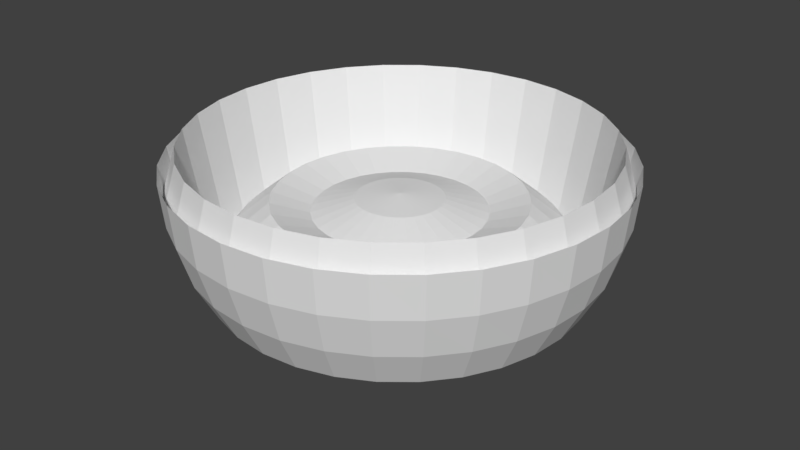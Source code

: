 # Source: target.blend  (saved by Blender 2.79.0; exported with 4.5.12 LTS)
import bpy
from mathutils import Matrix  # noqa: F401  (used for matrix-valued properties, if any)

bpy.ops.wm.read_factory_settings(use_empty=True)
scene = bpy.context.scene
scene.name = 'Scene'

# ---- collections
col_collection_1 = bpy.data.collections.new('Collection 1'); scene.collection.children.link(col_collection_1)

# ---- world
world_world = bpy.data.worlds.new('World'); scene.world = world_world
world_world.color = (0.05088, 0.05088, 0.05088)
world_world.use_sun_shadow = False
world_world.sun_shadow_jitter_overblur = 0.0
world_world.cycles.sampling_method = 'MANUAL'

# ---- meshes
me_circle = bpy.data.meshes.new('Circle')
me_circle.from_pydata([(0.3144, 0.8, -0.01041), (0.3144, 0.9876, -0.06732), (0.3144, 1.16, -0.0132), (0.3144, 1.312, -0.1376), (0.3144, 1.436, -0.2891), (0.3144, 1.529, 0.2601), (0.3144, 1.586, 0.07247), (0.3144, 1.605, 0.1768), (0.3144, 1.586, -0.01833), (0.3144, 1.16, -0.457), (0.3525, 0.7962, -0.01041), (0.3891, 0.9802, -0.06732), (0.4228, 1.15, -0.0132), (0.4524, 1.298, -0.1376), (0.4766, 1.42, -0.2891), (0.4946, 1.511, 0.2601), (0.5057, 1.567, 0.07247), (0.5095, 1.586, 0.1768), (0.5057, 1.567, -0.01833), (0.4946, 1.511, -0.2059), (0.4766, 1.42, -0.3788), (0.4524, 1.298, -0.4158), (0.4228, 1.15, -0.457), (0.3891, 0.9802, -0.5074), (0.3525, 0.7962, -0.5295), (0.3891, 0.7851, -0.01041), (0.4608, 0.9584, -0.06732), (0.527, 1.118, -0.0132), (0.585, 1.258, -0.1376), (0.6326, 1.373, -0.2891), (0.668, 1.458, 0.2601), (0.6897, 1.511, 0.07247), (0.6971, 1.529, 0.1768), (0.6897, 1.511, -0.01833), (0.668, 1.458, -0.2059), (0.6326, 1.373, -0.3788), (0.585, 1.258, -0.4158), (0.527, 1.118, -0.457), (0.4608, 0.9584, -0.5074), (0.3891, 0.7851, -0.5295), (0.4228, 0.7671, -0.01041), (0.527, 0.9231, -0.06732), (0.6231, 1.067, -0.0132), (0.7072, 1.193, -0.1376), (0.7763, 1.296, -0.2891), (0.8277, 1.373, 0.2601), (0.8593, 1.42, 0.07247), (0.87, 1.436, 0.1768), (0.8593, 1.42, -0.01833), (0.8277, 1.373, -0.2059), (0.7763, 1.296, -0.3788), (0.7072, 1.193, -0.4158), (0.6231, 1.067, -0.457), (0.527, 0.9231, -0.5074), (0.4228, 0.7671, -0.5295), (0.4524, 0.7428, -0.01041), (0.585, 0.8755, -0.06732), (0.7072, 0.9977, -0.0132), (0.8144, 1.105, -0.1376), (0.9023, 1.193, -0.2891), (0.9677, 1.258, 0.2601), (1.008, 1.298, 0.07247), (1.022, 1.312, 0.1768), (1.008, 1.298, -0.01833), (0.9677, 1.258, -0.2059), (0.9023, 1.193, -0.3788), (0.8144, 1.105, -0.4158), (0.7072, 0.9977, -0.457), (0.585, 0.8755, -0.5074), (0.4524, 0.7428, -0.5295), (0.4766, 0.7133, -0.01041), (0.6326, 0.8175, -0.06732), (0.7763, 0.9135, -0.0132), (0.9023, 0.9977, -0.1376), (1.006, 1.067, -0.2891), (1.083, 1.118, 0.2601), (1.13, 1.15, 0.07247), (1.146, 1.16, 0.1768), (1.13, 1.15, -0.01833), (1.083, 1.118, -0.2059), (1.006, 1.067, -0.3788), (0.9023, 0.9977, -0.4158), (0.7763, 0.9135, -0.457), (0.6326, 0.8175, -0.5074), (0.4766, 0.7133, -0.5295), (0.4946, 0.6795, -0.01041), (0.668, 0.7513, -0.06732), (0.8277, 0.8175, -0.0132), (0.9677, 0.8755, -0.1376), (1.083, 0.9231, -0.2891), (1.168, 0.9584, 0.2601), (1.221, 0.9802, 0.07247), (1.238, 0.9876, 0.1768), (1.221, 0.9802, -0.01833), (1.168, 0.9584, -0.2059), (1.083, 0.9231, -0.3788), (0.9677, 0.8755, -0.4158), (0.8277, 0.8175, -0.457), (0.668, 0.7513, -0.5074), (0.4946, 0.6795, -0.5295), (0.5057, 0.6429, -0.01041), (0.6897, 0.6795, -0.06732), (0.8593, 0.7133, -0.0132), (1.008, 0.7428, -0.1376), (1.13, 0.7671, -0.2891), (1.221, 0.7851, 0.2601), (1.276, 0.7962, 0.07247), (1.295, 0.8, 0.1768), (1.276, 0.7962, -0.01833), (1.221, 0.7851, -0.2059), (1.13, 0.7671, -0.3788), (1.008, 0.7428, -0.4158), (0.8593, 0.7133, -0.457), (0.6897, 0.6795, -0.5074), (0.5057, 0.6429, -0.5295), (0.5095, 0.6049, -0.01041), (0.6971, 0.6049, -0.06732), (0.87, 0.6049, -0.0132), (1.022, 0.6049, -0.1376), (1.146, 0.6049, -0.2891), (1.238, 0.6049, 0.2601), (1.295, 0.6049, 0.07247), (1.314, 0.6049, 0.1768), (1.295, 0.6049, -0.01833), (1.238, 0.6049, -0.2059), (1.146, 0.6049, -0.3788), (1.022, 0.6049, -0.4158), (0.87, 0.6049, -0.457), (0.6971, 0.6049, -0.5074), (0.5095, 0.6049, -0.5295), (0.5057, 0.5668, -0.01041), (0.6897, 0.5302, -0.06732), (0.8593, 0.4965, -0.0132), (1.008, 0.4669, -0.1376), (1.13, 0.4427, -0.2891), (1.221, 0.4246, 0.2601), (1.276, 0.4135, 0.07247), (1.295, 0.4098, 0.1768), (1.276, 0.4135, -0.01833), (1.221, 0.4246, -0.2059), (1.13, 0.4427, -0.3788), (1.008, 0.4669, -0.4158), (0.8593, 0.4965, -0.457), (0.6897, 0.5302, -0.5074), (0.5057, 0.5668, -0.5295), (0.4946, 0.5302, -0.01041), (0.668, 0.4584, -0.06732), (0.8277, 0.3923, -0.0132), (0.9677, 0.3343, -0.1376), (1.083, 0.2867, -0.2891), (1.168, 0.2513, 0.2601), (1.221, 0.2295, 0.07247), (1.238, 0.2222, 0.1768), (1.221, 0.2295, -0.01833), (1.168, 0.2513, -0.2059), (1.083, 0.2867, -0.3788), (0.9677, 0.3343, -0.4158), (0.8277, 0.3923, -0.457), (0.668, 0.4584, -0.5074), (0.4946, 0.5302, -0.5295), (0.4766, 0.4965, -0.01041), (0.6326, 0.3923, -0.06732), (0.7763, 0.2962, -0.0132), (0.9023, 0.212, -0.1376), (1.006, 0.1429, -0.2891), (1.083, 0.09159, 0.2601), (1.13, 0.05998, 0.07247), (1.146, 0.0493, 0.1768), (1.13, 0.05998, -0.01833), (1.083, 0.09159, -0.2059), (1.006, 0.1429, -0.3788), (0.9023, 0.212, -0.4158), (0.7763, 0.2962, -0.457), (0.6326, 0.3923, -0.5074), (0.4766, 0.4965, -0.5295), (0.4524, 0.4669, -0.01041), (0.585, 0.3343, -0.06732), (0.7072, 0.212, -0.0132), (0.8144, 0.1049, -0.1376), (0.9023, 0.01694, -0.2891), (0.9677, -0.04841, 0.2601), (1.008, -0.08865, 0.07247), (1.022, -0.1022, 0.1768), (1.008, -0.08865, -0.01833), (0.9677, -0.04841, -0.2059), (0.9023, 0.01694, -0.3788), (0.8144, 0.1049, -0.4158), (0.7072, 0.212, -0.457), (0.585, 0.3343, -0.5074), (0.4524, 0.4669, -0.5295), (0.4228, 0.4427, -0.01041), (0.527, 0.2867, -0.06732), (0.6231, 0.1429, -0.0132), (0.7072, 0.01694, -0.1376), (0.7763, -0.08647, -0.2891), (0.8277, -0.1633, 0.2601), (0.8593, -0.2106, 0.07247), (0.87, -0.2266, 0.1768), (0.8593, -0.2106, -0.01833), (0.8277, -0.1633, -0.2059), (0.7763, -0.08647, -0.3788), (0.7072, 0.01694, -0.4158), (0.6231, 0.1429, -0.457), (0.527, 0.2867, -0.5074), (0.4228, 0.4427, -0.5295), (0.3144, 0.6049, -0.5487), (0.3891, 0.4246, -0.01041), (0.4608, 0.2513, -0.06732), (0.527, 0.09159, -0.0132), (0.585, -0.04841, -0.1376), (0.6326, -0.1633, -0.2891), (0.668, -0.2487, 0.2601), (0.6897, -0.3013, 0.07247), (0.6971, -0.319, 0.1768), (0.6897, -0.3013, -0.01833), (0.668, -0.2487, -0.2059), (0.6326, -0.1633, -0.3788), (0.585, -0.04841, -0.4158), (0.527, 0.09159, -0.457), (0.4608, 0.2513, -0.5074), (0.3891, 0.4246, -0.5295), (0.3525, 0.4135, -0.01041), (0.3891, 0.2295, -0.06732), (0.4228, 0.05998, -0.0132), (0.4524, -0.08865, -0.1376), (0.4766, -0.2106, -0.2891), (0.4946, -0.3013, 0.2601), (0.5057, -0.3571, 0.07247), (0.5095, -0.3759, 0.1768), (0.5057, -0.3571, -0.01833), (0.4946, -0.3013, -0.2059), (0.4766, -0.2106, -0.3788), (0.4524, -0.08865, -0.4158), (0.4228, 0.05998, -0.457), (0.3891, 0.2295, -0.5074), (0.3525, 0.4135, -0.5295), (0.3144, 0.4098, -0.01041), (0.3144, 0.2222, -0.06732), (0.3144, 0.0493, -0.0132), (0.3144, -0.1022, -0.1376), (0.3144, -0.2266, -0.2891), (0.3144, -0.319, 0.2601), (0.3144, -0.3759, 0.07247), (0.3144, -0.3951, 0.1768), (0.3144, -0.3759, -0.01833), (0.3144, -0.319, -0.2059), (0.3144, -0.2266, -0.3788), (0.3144, -0.1022, -0.4158), (0.3144, 0.0493, -0.457), (0.3144, 0.2222, -0.5074), (0.3144, 0.4098, -0.5295), (0.2763, 0.4135, -0.01041), (0.2397, 0.2295, -0.06732), (0.206, 0.05998, -0.0132), (0.1765, -0.08865, -0.1376), (0.1522, -0.2106, -0.2891), (0.1342, -0.3013, 0.2601), (0.1231, -0.3571, 0.07247), (0.1193, -0.3759, 0.1768), (0.1231, -0.3571, -0.01833), (0.1342, -0.3013, -0.2059), (0.1522, -0.2106, -0.3788), (0.1765, -0.08865, -0.4158), (0.206, 0.05998, -0.457), (0.2397, 0.2295, -0.5074), (0.2763, 0.4135, -0.5295), (0.2397, 0.4246, -0.01041), (0.168, 0.2513, -0.06732), (0.1018, 0.09159, -0.0132), (0.0438, -0.04841, -0.1376), (-0.003788, -0.1633, -0.2891), (-0.03915, -0.2487, 0.2601), (-0.06093, -0.3013, 0.07247), (-0.06828, -0.319, 0.1768), (-0.06093, -0.3013, -0.01833), (-0.03915, -0.2487, -0.2059), (-0.003788, -0.1633, -0.3788), (0.0438, -0.04841, -0.4158), (0.1018, 0.09159, -0.457), (0.168, 0.2513, -0.5074), (0.2397, 0.4246, -0.5295), (0.206, 0.4427, -0.01041), (0.1018, 0.2867, -0.06732), (0.005743, 0.1429, -0.0132), (-0.07845, 0.01694, -0.1376), (-0.1475, -0.08647, -0.2891), (-0.1989, -0.1633, 0.2601), (-0.2305, -0.2106, 0.07247), (-0.2412, -0.2266, 0.1768), (-0.2305, -0.2106, -0.01833), (-0.1989, -0.1633, -0.2059), (-0.1475, -0.08647, -0.3788), (-0.07845, 0.01694, -0.4158), (0.005743, 0.1429, -0.457), (0.1018, 0.2867, -0.5074), (0.206, 0.4427, -0.5295), (0.3144, 0.6049, 0.008803), (0.1765, 0.4669, -0.01041), (0.0438, 0.3343, -0.06732), (-0.07845, 0.212, -0.0132), (-0.1856, 0.1049, -0.1376), (-0.2735, 0.01694, -0.2891), (-0.3389, -0.04841, 0.2601), (-0.3791, -0.08865, 0.07247), (-0.3927, -0.1022, 0.1768), (-0.3791, -0.08865, -0.01833), (-0.3389, -0.04841, -0.2059), (-0.2735, 0.01694, -0.3788), (-0.1856, 0.1049, -0.4158), (-0.07845, 0.212, -0.457), (0.0438, 0.3343, -0.5074), (0.1765, 0.4669, -0.5295), (0.1522, 0.4965, -0.01041), (-0.003788, 0.3923, -0.06732), (-0.1475, 0.2962, -0.0132), (-0.2735, 0.212, -0.1376), (-0.3769, 0.1429, -0.2891), (-0.4538, 0.09159, 0.2601), (-0.5011, 0.05998, 0.07247), (-0.5171, 0.0493, 0.1768), (-0.5011, 0.05998, -0.01833), (-0.4538, 0.09159, -0.2059), (-0.3769, 0.1429, -0.3788), (-0.2735, 0.212, -0.4158), (-0.1475, 0.2962, -0.457), (-0.003788, 0.3923, -0.5074), (0.1522, 0.4965, -0.5295), (0.1342, 0.5302, -0.01041), (-0.03915, 0.4584, -0.06732), (-0.1989, 0.3923, -0.0132), (-0.3389, 0.3343, -0.1376), (-0.4538, 0.2867, -0.2891), (-0.5392, 0.2513, 0.2601), (-0.5917, 0.2295, 0.07247), (-0.6095, 0.2222, 0.1768), (-0.5917, 0.2295, -0.01833), (-0.5392, 0.2513, -0.2059), (-0.4538, 0.2867, -0.3788), (-0.3389, 0.3343, -0.4158), (-0.1989, 0.3923, -0.457), (-0.03915, 0.4584, -0.5074), (0.1342, 0.5302, -0.5295), (0.1231, 0.5668, -0.01041), (-0.06093, 0.5302, -0.06732), (-0.2305, 0.4965, -0.0132), (-0.3791, 0.4669, -0.1376), (-0.5011, 0.4427, -0.2891), (-0.5917, 0.4246, 0.2601), (-0.6475, 0.4135, 0.07247), (-0.6664, 0.4098, 0.1768), (-0.6475, 0.4135, -0.01833), (-0.5917, 0.4246, -0.2059), (-0.5011, 0.4427, -0.3788), (-0.3791, 0.4669, -0.4158), (-0.2305, 0.4965, -0.457), (-0.06093, 0.5302, -0.5074), (0.1231, 0.5668, -0.5295), (0.1193, 0.6049, -0.01041), (-0.06828, 0.6049, -0.06732), (-0.2412, 0.6049, -0.0132), (-0.3927, 0.6049, -0.1376), (-0.5171, 0.6049, -0.2891), (-0.6095, 0.6049, 0.2601), (-0.6664, 0.6049, 0.07247), (-0.6856, 0.6049, 0.1768), (-0.6664, 0.6049, -0.01833), (-0.6095, 0.6049, -0.2059), (-0.5171, 0.6049, -0.3788), (-0.3927, 0.6049, -0.4158), (-0.2412, 0.6049, -0.457), (-0.06828, 0.6049, -0.5074), (0.1193, 0.6049, -0.5295), (0.1231, 0.6429, -0.01041), (-0.06093, 0.6795, -0.06732), (-0.2305, 0.7133, -0.0132), (-0.3791, 0.7428, -0.1376), (-0.5011, 0.7671, -0.2891), (-0.5917, 0.7851, 0.2601), (-0.6475, 0.7962, 0.07247), (-0.6664, 0.8, 0.1768), (-0.6475, 0.7962, -0.01833), (-0.5917, 0.7851, -0.2059), (-0.5011, 0.7671, -0.3788), (-0.3791, 0.7428, -0.4158), (-0.2305, 0.7133, -0.457), (-0.06093, 0.6795, -0.5074), (0.1231, 0.6429, -0.5295), (0.1342, 0.6795, -0.01041), (-0.03915, 0.7513, -0.06732), (-0.1989, 0.8175, -0.0132), (-0.3389, 0.8755, -0.1376), (-0.4538, 0.9231, -0.2891), (-0.5392, 0.9584, 0.2601), (-0.5917, 0.9802, 0.07247), (-0.6095, 0.9876, 0.1768), (-0.5917, 0.9802, -0.01833), (-0.5392, 0.9584, -0.2059), (-0.4538, 0.9231, -0.3788), (-0.3389, 0.8755, -0.4158), (-0.1989, 0.8175, -0.457), (-0.03915, 0.7513, -0.5074), (0.1342, 0.6795, -0.5295), (0.1522, 0.7133, -0.01041), (-0.003788, 0.8175, -0.06732), (-0.1475, 0.9135, -0.0132), (-0.2735, 0.9977, -0.1376), (-0.3769, 1.067, -0.2891), (-0.4538, 1.118, 0.2601), (-0.5011, 1.15, 0.07247), (-0.5171, 1.16, 0.1768), (-0.5011, 1.15, -0.01833), (-0.4538, 1.118, -0.2059), (-0.3769, 1.067, -0.3788), (-0.2735, 0.9977, -0.4158), (-0.1475, 0.9135, -0.457), (-0.003788, 0.8175, -0.5074), (0.1522, 0.7133, -0.5295), (0.1765, 0.7428, -0.01041), (0.0438, 0.8755, -0.06732), (-0.07845, 0.9977, -0.0132), (-0.1856, 1.105, -0.1376), (-0.2735, 1.193, -0.2891), (-0.3389, 1.258, 0.2601), (-0.3791, 1.298, 0.07247), (-0.3927, 1.312, 0.1768), (-0.3791, 1.298, -0.01833), (-0.3389, 1.258, -0.2059), (-0.2735, 1.193, -0.3788), (-0.1856, 1.105, -0.4158), (-0.07845, 0.9977, -0.457), (0.0438, 0.8755, -0.5074), (0.1765, 0.7428, -0.5295), (0.206, 0.7671, -0.01041), (0.1018, 0.9231, -0.06732), (0.005743, 1.067, -0.0132), (-0.07845, 1.193, -0.1376), (-0.1475, 1.296, -0.2891), (-0.1989, 1.373, 0.2601), (-0.2305, 1.42, 0.07247), (-0.2412, 1.436, 0.1768), (-0.2305, 1.42, -0.01833), (-0.1989, 1.373, -0.2059), (-0.1475, 1.296, -0.3788), (-0.07845, 1.193, -0.4158), (0.005744, 1.067, -0.457), (0.1018, 0.9231, -0.5074), (0.206, 0.7671, -0.5295), (0.2397, 0.7851, -0.01041), (0.168, 0.9584, -0.06732), (0.1018, 1.118, -0.0132), (0.0438, 1.258, -0.1376), (-0.003788, 1.373, -0.2891), (-0.03915, 1.458, 0.2601), (-0.06093, 1.511, 0.07247), (-0.06828, 1.529, 0.1768), (-0.06093, 1.511, -0.01833), (-0.03915, 1.458, -0.2059), (-0.003788, 1.373, -0.3788), (0.0438, 1.258, -0.4158), (0.1018, 1.118, -0.457), (0.168, 0.9584, -0.5074), (0.2397, 0.7851, -0.5295), (0.2763, 0.7962, -0.01041), (0.2397, 0.9802, -0.06732), (0.206, 1.15, -0.0132), (0.1765, 1.298, -0.1376), (0.1522, 1.42, -0.2891), (0.1342, 1.511, 0.2601), (0.1231, 1.567, 0.07247), (0.1193, 1.586, 0.1768), (0.1231, 1.567, -0.01833), (0.1342, 1.511, -0.2059), (0.1522, 1.42, -0.3788), (0.1765, 1.298, -0.4158), (0.206, 1.15, -0.457), (0.2397, 0.9802, -0.5074), (0.2763, 0.7962, -0.5295), (0.3144, 1.529, -0.2059), (0.3144, 1.436, -0.3788), (0.3144, 1.312, -0.4158), (0.3144, 0.9876, -0.5074), (0.3144, 0.8, -0.5295)], [], [(0, 296, 10), (205, 481, 24), (8, 7, 17, 18), (1, 0, 10, 11), (477, 8, 18, 19), (2, 1, 11, 12), (478, 477, 19, 20), (3, 2, 12, 13), (479, 478, 20, 21), (4, 3, 13, 14), (9, 479, 21, 22), (5, 4, 14, 15), (480, 9, 22, 23), (6, 5, 15, 16), (481, 480, 23, 24), (7, 6, 16, 17), (24, 23, 38, 39), (17, 16, 31, 32), (10, 296, 25), (205, 24, 39), (18, 17, 32, 33), (11, 10, 25, 26), (19, 18, 33, 34), (12, 11, 26, 27), (20, 19, 34, 35), (13, 12, 27, 28), (21, 20, 35, 36), (14, 13, 28, 29), (22, 21, 36, 37), (15, 14, 29, 30), (23, 22, 37, 38), (16, 15, 30, 31), (28, 27, 42, 43), (36, 35, 50, 51), (29, 28, 43, 44), (37, 36, 51, 52), (30, 29, 44, 45), (38, 37, 52, 53), (31, 30, 45, 46), (39, 38, 53, 54), (32, 31, 46, 47), (25, 296, 40), (205, 39, 54), (33, 32, 47, 48), (26, 25, 40, 41), (34, 33, 48, 49), (27, 26, 41, 42), (35, 34, 49, 50), (47, 46, 61, 62), (40, 296, 55), (205, 54, 69), (48, 47, 62, 63), (41, 40, 55, 56), (49, 48, 63, 64), (42, 41, 56, 57), (50, 49, 64, 65), (43, 42, 57, 58), (51, 50, 65, 66), (44, 43, 58, 59), (52, 51, 66, 67), (45, 44, 59, 60), (53, 52, 67, 68), (46, 45, 60, 61), (54, 53, 68, 69), (66, 65, 80, 81), (59, 58, 73, 74), (67, 66, 81, 82), (60, 59, 74, 75), (68, 67, 82, 83), (61, 60, 75, 76), (69, 68, 83, 84), (62, 61, 76, 77), (55, 296, 70), (205, 69, 84), (63, 62, 77, 78), (56, 55, 70, 71), (64, 63, 78, 79), (57, 56, 71, 72), (65, 64, 79, 80), (58, 57, 72, 73), (70, 296, 85), (205, 84, 99), (78, 77, 92, 93), (71, 70, 85, 86), (79, 78, 93, 94), (72, 71, 86, 87), (80, 79, 94, 95), (73, 72, 87, 88), (81, 80, 95, 96), (74, 73, 88, 89), (82, 81, 96, 97), (75, 74, 89, 90), (83, 82, 97, 98), (76, 75, 90, 91), (84, 83, 98, 99), (77, 76, 91, 92), (89, 88, 103, 104), (97, 96, 111, 112), (90, 89, 104, 105), (98, 97, 112, 113), (91, 90, 105, 106), (99, 98, 113, 114), (92, 91, 106, 107), (85, 296, 100), (205, 99, 114), (93, 92, 107, 108), (86, 85, 100, 101), (94, 93, 108, 109), (87, 86, 101, 102), (95, 94, 109, 110), (88, 87, 102, 103), (96, 95, 110, 111), (108, 107, 122, 123), (101, 100, 115, 116), (109, 108, 123, 124), (102, 101, 116, 117), (110, 109, 124, 125), (103, 102, 117, 118), (111, 110, 125, 126), (104, 103, 118, 119), (112, 111, 126, 127), (105, 104, 119, 120), (113, 112, 127, 128), (106, 105, 120, 121), (114, 113, 128, 129), (107, 106, 121, 122), (100, 296, 115), (205, 114, 129), (127, 126, 141, 142), (120, 119, 134, 135), (128, 127, 142, 143), (121, 120, 135, 136), (129, 128, 143, 144), (122, 121, 136, 137), (115, 296, 130), (205, 129, 144), (123, 122, 137, 138), (116, 115, 130, 131), (124, 123, 138, 139), (117, 116, 131, 132), (125, 124, 139, 140), (118, 117, 132, 133), (126, 125, 140, 141), (119, 118, 133, 134), (139, 138, 153, 154), (132, 131, 146, 147), (140, 139, 154, 155), (133, 132, 147, 148), (141, 140, 155, 156), (134, 133, 148, 149), (142, 141, 156, 157), (135, 134, 149, 150), (143, 142, 157, 158), (136, 135, 150, 151), (144, 143, 158, 159), (137, 136, 151, 152), (130, 296, 145), (205, 144, 159), (138, 137, 152, 153), (131, 130, 145, 146), (158, 157, 172, 173), (151, 150, 165, 166), (159, 158, 173, 174), (152, 151, 166, 167), (145, 296, 160), (205, 159, 174), (153, 152, 167, 168), (146, 145, 160, 161), (154, 153, 168, 169), (147, 146, 161, 162), (155, 154, 169, 170), (148, 147, 162, 163), (156, 155, 170, 171), (149, 148, 163, 164), (157, 156, 171, 172), (150, 149, 164, 165), (162, 161, 176, 177), (170, 169, 184, 185), (163, 162, 177, 178), (171, 170, 185, 186), (164, 163, 178, 179), (172, 171, 186, 187), (165, 164, 179, 180), (173, 172, 187, 188), (166, 165, 180, 181), (174, 173, 188, 189), (167, 166, 181, 182), (160, 296, 175), (205, 174, 189), (168, 167, 182, 183), (161, 160, 175, 176), (169, 168, 183, 184), (181, 180, 195, 196), (189, 188, 203, 204), (182, 181, 196, 197), (175, 296, 190), (205, 189, 204), (183, 182, 197, 198), (176, 175, 190, 191), (184, 183, 198, 199), (177, 176, 191, 192), (185, 184, 199, 200), (178, 177, 192, 193), (186, 185, 200, 201), (179, 178, 193, 194), (187, 186, 201, 202), (180, 179, 194, 195), (188, 187, 202, 203), (200, 199, 215, 216), (193, 192, 208, 209), (201, 200, 216, 217), (194, 193, 209, 210), (202, 201, 217, 218), (195, 194, 210, 211), (203, 202, 218, 219), (196, 195, 211, 212), (204, 203, 219, 220), (197, 196, 212, 213), (190, 296, 206), (205, 204, 220), (198, 197, 213, 214), (191, 190, 206, 207), (199, 198, 214, 215), (192, 191, 207, 208), (220, 219, 234, 235), (213, 212, 227, 228), (206, 296, 221), (205, 220, 235), (214, 213, 228, 229), (207, 206, 221, 222), (215, 214, 229, 230), (208, 207, 222, 223), (216, 215, 230, 231), (209, 208, 223, 224), (217, 216, 231, 232), (210, 209, 224, 225), (218, 217, 232, 233), (211, 210, 225, 226), (219, 218, 233, 234), (212, 211, 226, 227), (224, 223, 238, 239), (232, 231, 246, 247), (225, 224, 239, 240), (233, 232, 247, 248), (226, 225, 240, 241), (234, 233, 248, 249), (227, 226, 241, 242), (235, 234, 249, 250), (228, 227, 242, 243), (221, 296, 236), (205, 235, 250), (229, 228, 243, 244), (222, 221, 236, 237), (230, 229, 244, 245), (223, 222, 237, 238), (231, 230, 245, 246), (243, 242, 257, 258), (236, 296, 251), (205, 250, 265), (244, 243, 258, 259), (237, 236, 251, 252), (245, 244, 259, 260), (238, 237, 252, 253), (246, 245, 260, 261), (239, 238, 253, 254), (247, 246, 261, 262), (240, 239, 254, 255), (248, 247, 262, 263), (241, 240, 255, 256), (249, 248, 263, 264), (242, 241, 256, 257), (250, 249, 264, 265), (262, 261, 276, 277), (255, 254, 269, 270), (263, 262, 277, 278), (256, 255, 270, 271), (264, 263, 278, 279), (257, 256, 271, 272), (265, 264, 279, 280), (258, 257, 272, 273), (251, 296, 266), (205, 265, 280), (259, 258, 273, 274), (252, 251, 266, 267), (260, 259, 274, 275), (253, 252, 267, 268), (261, 260, 275, 276), (254, 253, 268, 269), (205, 280, 295), (274, 273, 288, 289), (267, 266, 281, 282), (275, 274, 289, 290), (268, 267, 282, 283), (276, 275, 290, 291), (269, 268, 283, 284), (277, 276, 291, 292), (270, 269, 284, 285), (278, 277, 292, 293), (271, 270, 285, 286), (279, 278, 293, 294), (272, 271, 286, 287), (280, 279, 294, 295), (273, 272, 287, 288), (266, 296, 281), (293, 292, 308, 309), (286, 285, 301, 302), (294, 293, 309, 310), (287, 286, 302, 303), (295, 294, 310, 311), (288, 287, 303, 304), (281, 296, 297), (205, 295, 311), (289, 288, 304, 305), (282, 281, 297, 298), (290, 289, 305, 306), (283, 282, 298, 299), (291, 290, 306, 307), (284, 283, 299, 300), (292, 291, 307, 308), (285, 284, 300, 301), (298, 297, 312, 313), (306, 305, 320, 321), (299, 298, 313, 314), (307, 306, 321, 322), (300, 299, 314, 315), (308, 307, 322, 323), (301, 300, 315, 316), (309, 308, 323, 324), (302, 301, 316, 317), (310, 309, 324, 325), (303, 302, 317, 318), (311, 310, 325, 326), (304, 303, 318, 319), (297, 296, 312), (205, 311, 326), (305, 304, 319, 320), (317, 316, 331, 332), (325, 324, 339, 340), (318, 317, 332, 333), (326, 325, 340, 341), (319, 318, 333, 334), (312, 296, 327), (205, 326, 341), (320, 319, 334, 335), (313, 312, 327, 328), (321, 320, 335, 336), (314, 313, 328, 329), (322, 321, 336, 337), (315, 314, 329, 330), (323, 322, 337, 338), (316, 315, 330, 331), (324, 323, 338, 339), (336, 335, 350, 351), (329, 328, 343, 344), (337, 336, 351, 352), (330, 329, 344, 345), (338, 337, 352, 353), (331, 330, 345, 346), (339, 338, 353, 354), (332, 331, 346, 347), (340, 339, 354, 355), (333, 332, 347, 348), (341, 340, 355, 356), (334, 333, 348, 349), (327, 296, 342), (205, 341, 356), (335, 334, 349, 350), (328, 327, 342, 343), (355, 354, 369, 370), (348, 347, 362, 363), (356, 355, 370, 371), (349, 348, 363, 364), (342, 296, 357), (205, 356, 371), (350, 349, 364, 365), (343, 342, 357, 358), (351, 350, 365, 366), (344, 343, 358, 359), (352, 351, 366, 367), (345, 344, 359, 360), (353, 352, 367, 368), (346, 345, 360, 361), (354, 353, 368, 369), (347, 346, 361, 362), (359, 358, 373, 374), (367, 366, 381, 382), (360, 359, 374, 375), (368, 367, 382, 383), (361, 360, 375, 376), (369, 368, 383, 384), (362, 361, 376, 377), (370, 369, 384, 385), (363, 362, 377, 378), (371, 370, 385, 386), (364, 363, 378, 379), (357, 296, 372), (205, 371, 386), (365, 364, 379, 380), (358, 357, 372, 373), (366, 365, 380, 381), (378, 377, 392, 393), (386, 385, 400, 401), (379, 378, 393, 394), (372, 296, 387), (205, 386, 401), (380, 379, 394, 395), (373, 372, 387, 388), (381, 380, 395, 396), (374, 373, 388, 389), (382, 381, 396, 397), (375, 374, 389, 390), (383, 382, 397, 398), (376, 375, 390, 391), (384, 383, 398, 399), (377, 376, 391, 392), (385, 384, 399, 400), (397, 396, 411, 412), (390, 389, 404, 405), (398, 397, 412, 413), (391, 390, 405, 406), (399, 398, 413, 414), (392, 391, 406, 407), (400, 399, 414, 415), (393, 392, 407, 408), (401, 400, 415, 416), (394, 393, 408, 409), (387, 296, 402), (205, 401, 416), (395, 394, 409, 410), (388, 387, 402, 403), (396, 395, 410, 411), (389, 388, 403, 404), (416, 415, 430, 431), (409, 408, 423, 424), (402, 296, 417), (205, 416, 431), (410, 409, 424, 425), (403, 402, 417, 418), (411, 410, 425, 426), (404, 403, 418, 419), (412, 411, 426, 427), (405, 404, 419, 420), (413, 412, 427, 428), (406, 405, 420, 421), (414, 413, 428, 429), (407, 406, 421, 422), (415, 414, 429, 430), (408, 407, 422, 423), (428, 427, 442, 443), (421, 420, 435, 436), (429, 428, 443, 444), (422, 421, 436, 437), (430, 429, 444, 445), (423, 422, 437, 438), (431, 430, 445, 446), (424, 423, 438, 439), (417, 296, 432), (205, 431, 446), (425, 424, 439, 440), (418, 417, 432, 433), (426, 425, 440, 441), (419, 418, 433, 434), (427, 426, 441, 442), (420, 419, 434, 435), (432, 296, 447), (205, 446, 461), (440, 439, 454, 455), (433, 432, 447, 448), (441, 440, 455, 456), (434, 433, 448, 449), (442, 441, 456, 457), (435, 434, 449, 450), (443, 442, 457, 458), (436, 435, 450, 451), (444, 443, 458, 459), (437, 436, 451, 452), (445, 444, 459, 460), (438, 437, 452, 453), (446, 445, 460, 461), (439, 438, 453, 454), (451, 450, 465, 466), (459, 458, 473, 474), (452, 451, 466, 467), (460, 459, 474, 475), (453, 452, 467, 468), (461, 460, 475, 476), (454, 453, 468, 469), (447, 296, 462), (205, 461, 476), (455, 454, 469, 470), (448, 447, 462, 463), (456, 455, 470, 471), (449, 448, 463, 464), (457, 456, 471, 472), (450, 449, 464, 465), (458, 457, 472, 473), (470, 469, 7, 8), (463, 462, 0, 1), (471, 470, 8, 477), (464, 463, 1, 2), (472, 471, 477, 478), (465, 464, 2, 3), (473, 472, 478, 479), (466, 465, 3, 4), (474, 473, 479, 9), (467, 466, 4, 5), (475, 474, 9, 480), (468, 467, 5, 6), (476, 475, 480, 481), (469, 468, 6, 7), (462, 296, 0), (205, 476, 481)])
me_circle.use_remesh_preserve_volume = False
me_circle.use_remesh_preserve_attributes = False
me_circle.use_mirror_vertex_groups = False
me_circle.update()

# ---- objects
ob_circle = bpy.data.objects.new('Circle', me_circle)

# ---- transforms, parenting, visibility, modifiers, constraints
ob_circle.location = (0.0, 0.0, 0.5786)
ob_circle.lineart.crease_threshold = 0.0

# ---- collection membership
col_collection_1.objects.link(ob_circle)

# ---- scene / render settings (as saved in the file)
scene.frame_start = 1; scene.frame_end = 250; scene.frame_set(1)
scene.render.engine = 'BLENDER_EEVEE_NEXT'
scene.render.resolution_percentage = 50
scene.render.dither_intensity = 0.0
scene.cycles.use_denoising = False
scene.cycles.samples = 128
scene.cycles.sampling_pattern = 'TABULATED_SOBOL'
scene.cycles.use_adaptive_sampling = False
scene.cycles.use_light_tree = False
scene.cycles.blur_glossy = 0.0
scene.cycles.sample_clamp_indirect = 0.0
scene.view_settings.view_transform = 'Standard'
bpy.context.view_layer.update()

# ---- added for rendering (the .blend has no active camera and no usable light): camera, sun
cam_auto = bpy.data.cameras.new('AutoCamera')
cam_auto.lens = 50.0
cam_auto.sensor_width = 36.0
cam_auto.clip_end = 1000.0
ob_auto_camera = bpy.data.objects.new('AutoCamera', cam_auto)
scene.collection.objects.link(ob_auto_camera)
ob_auto_camera.location = (3.03622, -2.6613, 2.61169)
ob_auto_camera.rotation_euler = (1.09748, -7.21219e-08, 0.694738)
scene.camera = ob_auto_camera
light_auto_sun = bpy.data.lights.new('AutoSun', 'SUN')
light_auto_sun.energy = 3.0
light_auto_sun.angle = 0.0523599
ob_auto_sun = bpy.data.objects.new('AutoSun', light_auto_sun)
scene.collection.objects.link(ob_auto_sun)
ob_auto_sun.rotation_euler = (0.872665, 0.174533, 0.523599)
bpy.context.view_layer.update()
